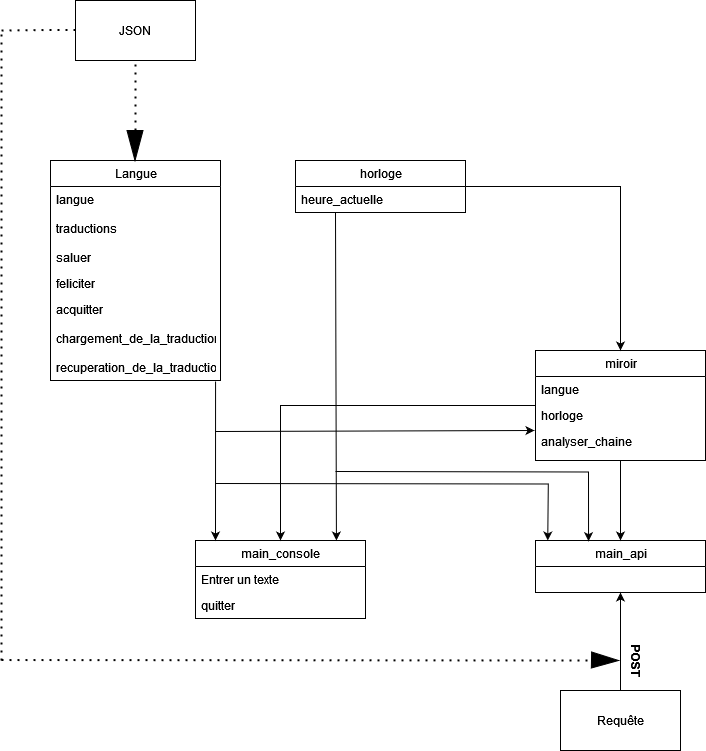

The diagram above was exported from draw.io. Its source (the exported page's mxGraphModel, read from the mxfile embedded in the PNG):
<mxGraphModel dx="1562" dy="846" grid="1" gridSize="10" guides="1" tooltips="1" connect="1" arrows="1" fold="1" page="1" pageScale="1" pageWidth="827" pageHeight="1169" math="0" shadow="0">
  <root>
    <mxCell id="0" />
    <mxCell id="1" parent="0" />
    <mxCell id="s62JYkWSxtAt88RFJk-a-1" value="JSON" style="rounded=0;whiteSpace=wrap;html=1;" vertex="1" parent="1">
      <mxGeometry x="114" y="40" width="120" height="60" as="geometry" />
    </mxCell>
    <mxCell id="s62JYkWSxtAt88RFJk-a-2" value="" style="endArrow=none;dashed=1;html=1;dashPattern=1 3;strokeWidth=2;rounded=0;entryX=0.5;entryY=1;entryDx=0;entryDy=0;" edge="1" parent="1" target="s62JYkWSxtAt88RFJk-a-1">
      <mxGeometry width="50" height="50" relative="1" as="geometry">
        <mxPoint x="174" y="170" as="sourcePoint" />
        <mxPoint x="164" y="120" as="targetPoint" />
        <Array as="points">
          <mxPoint x="174" y="140" />
        </Array>
      </mxGeometry>
    </mxCell>
    <mxCell id="s62JYkWSxtAt88RFJk-a-3" value="" style="shape=mxgraph.arrows2.wedgeArrow;html=1;bendable=0;startWidth=8;fillColor=strokeColor;defaultFillColor=invert;defaultGradientColor=invert;rounded=0;" edge="1" parent="1">
      <mxGeometry width="100" height="100" relative="1" as="geometry">
        <mxPoint x="173.5" y="170" as="sourcePoint" />
        <mxPoint x="173.5" y="200" as="targetPoint" />
      </mxGeometry>
    </mxCell>
    <mxCell id="s62JYkWSxtAt88RFJk-a-5" value="Langue" style="swimlane;fontStyle=0;childLayout=stackLayout;horizontal=1;startSize=26;fillColor=none;horizontalStack=0;resizeParent=1;resizeParentMax=0;resizeLast=0;collapsible=1;marginBottom=0;html=1;" vertex="1" parent="1">
      <mxGeometry x="89" y="200" width="170" height="220" as="geometry" />
    </mxCell>
    <mxCell id="s62JYkWSxtAt88RFJk-a-6" value="&lt;div&gt;langue&lt;/div&gt;&lt;div&gt;&lt;br&gt;&lt;/div&gt;&lt;div&gt;traductions&lt;/div&gt;&lt;div&gt;&lt;br&gt;&lt;/div&gt;&lt;div&gt;saluer&lt;br&gt;&lt;/div&gt;&lt;div&gt;&lt;br&gt;&lt;/div&gt;" style="text;strokeColor=none;fillColor=none;align=left;verticalAlign=top;spacingLeft=4;spacingRight=4;overflow=hidden;rotatable=0;points=[[0,0.5],[1,0.5]];portConstraint=eastwest;whiteSpace=wrap;html=1;" vertex="1" parent="s62JYkWSxtAt88RFJk-a-5">
      <mxGeometry y="26" width="170" height="84" as="geometry" />
    </mxCell>
    <mxCell id="s62JYkWSxtAt88RFJk-a-7" value="feliciter" style="text;strokeColor=none;fillColor=none;align=left;verticalAlign=top;spacingLeft=4;spacingRight=4;overflow=hidden;rotatable=0;points=[[0,0.5],[1,0.5]];portConstraint=eastwest;whiteSpace=wrap;html=1;" vertex="1" parent="s62JYkWSxtAt88RFJk-a-5">
      <mxGeometry y="110" width="170" height="26" as="geometry" />
    </mxCell>
    <mxCell id="s62JYkWSxtAt88RFJk-a-8" value="&lt;div&gt;acquitter&lt;/div&gt;&lt;div&gt;&lt;br&gt;&lt;/div&gt;&lt;div&gt;chargement_de_la_traduction&lt;/div&gt;&lt;div&gt;&lt;br&gt;&lt;/div&gt;&lt;div&gt;recuperation_de_la_traduction&lt;br&gt;&lt;/div&gt;" style="text;strokeColor=none;fillColor=none;align=left;verticalAlign=top;spacingLeft=4;spacingRight=4;overflow=hidden;rotatable=0;points=[[0,0.5],[1,0.5]];portConstraint=eastwest;whiteSpace=wrap;html=1;" vertex="1" parent="s62JYkWSxtAt88RFJk-a-5">
      <mxGeometry y="136" width="170" height="84" as="geometry" />
    </mxCell>
    <mxCell id="s62JYkWSxtAt88RFJk-a-33" style="edgeStyle=orthogonalEdgeStyle;rounded=0;orthogonalLoop=1;jettySize=auto;html=1;entryX=0.5;entryY=0;entryDx=0;entryDy=0;" edge="1" parent="1" source="s62JYkWSxtAt88RFJk-a-13" target="s62JYkWSxtAt88RFJk-a-23">
      <mxGeometry relative="1" as="geometry" />
    </mxCell>
    <mxCell id="s62JYkWSxtAt88RFJk-a-13" value="horloge" style="swimlane;fontStyle=0;childLayout=stackLayout;horizontal=1;startSize=26;fillColor=none;horizontalStack=0;resizeParent=1;resizeParentMax=0;resizeLast=0;collapsible=1;marginBottom=0;html=1;" vertex="1" parent="1">
      <mxGeometry x="334" y="200" width="170" height="52" as="geometry" />
    </mxCell>
    <mxCell id="s62JYkWSxtAt88RFJk-a-14" value="heure_actuelle" style="text;strokeColor=none;fillColor=none;align=left;verticalAlign=top;spacingLeft=4;spacingRight=4;overflow=hidden;rotatable=0;points=[[0,0.5],[1,0.5]];portConstraint=eastwest;whiteSpace=wrap;html=1;" vertex="1" parent="s62JYkWSxtAt88RFJk-a-13">
      <mxGeometry y="26" width="170" height="26" as="geometry" />
    </mxCell>
    <mxCell id="s62JYkWSxtAt88RFJk-a-17" value="main_console" style="swimlane;fontStyle=0;childLayout=stackLayout;horizontal=1;startSize=26;fillColor=none;horizontalStack=0;resizeParent=1;resizeParentMax=0;resizeLast=0;collapsible=1;marginBottom=0;html=1;" vertex="1" parent="1">
      <mxGeometry x="234" y="580" width="170" height="78" as="geometry" />
    </mxCell>
    <mxCell id="s62JYkWSxtAt88RFJk-a-18" value="Entrer un texte" style="text;strokeColor=none;fillColor=none;align=left;verticalAlign=top;spacingLeft=4;spacingRight=4;overflow=hidden;rotatable=0;points=[[0,0.5],[1,0.5]];portConstraint=eastwest;whiteSpace=wrap;html=1;" vertex="1" parent="s62JYkWSxtAt88RFJk-a-17">
      <mxGeometry y="26" width="170" height="26" as="geometry" />
    </mxCell>
    <mxCell id="s62JYkWSxtAt88RFJk-a-19" value="quitter" style="text;strokeColor=none;fillColor=none;align=left;verticalAlign=top;spacingLeft=4;spacingRight=4;overflow=hidden;rotatable=0;points=[[0,0.5],[1,0.5]];portConstraint=eastwest;whiteSpace=wrap;html=1;" vertex="1" parent="s62JYkWSxtAt88RFJk-a-17">
      <mxGeometry y="52" width="170" height="26" as="geometry" />
    </mxCell>
    <mxCell id="s62JYkWSxtAt88RFJk-a-21" value="" style="endArrow=classic;html=1;rounded=0;exitX=0.971;exitY=1.012;exitDx=0;exitDy=0;exitPerimeter=0;" edge="1" parent="1" source="s62JYkWSxtAt88RFJk-a-8">
      <mxGeometry width="50" height="50" relative="1" as="geometry">
        <mxPoint x="254" y="430" as="sourcePoint" />
        <mxPoint x="254" y="580" as="targetPoint" />
      </mxGeometry>
    </mxCell>
    <mxCell id="s62JYkWSxtAt88RFJk-a-22" value="" style="endArrow=classic;html=1;rounded=0;entryX=0.829;entryY=0;entryDx=0;entryDy=0;entryPerimeter=0;" edge="1" parent="1" target="s62JYkWSxtAt88RFJk-a-17">
      <mxGeometry width="50" height="50" relative="1" as="geometry">
        <mxPoint x="374" y="252" as="sourcePoint" />
        <mxPoint x="374" y="372" as="targetPoint" />
      </mxGeometry>
    </mxCell>
    <mxCell id="s62JYkWSxtAt88RFJk-a-38" style="edgeStyle=orthogonalEdgeStyle;rounded=0;orthogonalLoop=1;jettySize=auto;html=1;entryX=0.5;entryY=0;entryDx=0;entryDy=0;" edge="1" parent="1" source="s62JYkWSxtAt88RFJk-a-23" target="s62JYkWSxtAt88RFJk-a-35">
      <mxGeometry relative="1" as="geometry" />
    </mxCell>
    <mxCell id="s62JYkWSxtAt88RFJk-a-55" style="edgeStyle=orthogonalEdgeStyle;rounded=0;orthogonalLoop=1;jettySize=auto;html=1;entryX=0.5;entryY=0;entryDx=0;entryDy=0;" edge="1" parent="1" source="s62JYkWSxtAt88RFJk-a-23" target="s62JYkWSxtAt88RFJk-a-17">
      <mxGeometry relative="1" as="geometry" />
    </mxCell>
    <mxCell id="s62JYkWSxtAt88RFJk-a-23" value="miroir" style="swimlane;fontStyle=0;childLayout=stackLayout;horizontal=1;startSize=26;fillColor=none;horizontalStack=0;resizeParent=1;resizeParentMax=0;resizeLast=0;collapsible=1;marginBottom=0;html=1;" vertex="1" parent="1">
      <mxGeometry x="574" y="390" width="170" height="110" as="geometry" />
    </mxCell>
    <mxCell id="s62JYkWSxtAt88RFJk-a-24" value="langue" style="text;strokeColor=none;fillColor=none;align=left;verticalAlign=top;spacingLeft=4;spacingRight=4;overflow=hidden;rotatable=0;points=[[0,0.5],[1,0.5]];portConstraint=eastwest;whiteSpace=wrap;html=1;" vertex="1" parent="s62JYkWSxtAt88RFJk-a-23">
      <mxGeometry y="26" width="170" height="26" as="geometry" />
    </mxCell>
    <mxCell id="s62JYkWSxtAt88RFJk-a-25" value="horloge" style="text;strokeColor=none;fillColor=none;align=left;verticalAlign=top;spacingLeft=4;spacingRight=4;overflow=hidden;rotatable=0;points=[[0,0.5],[1,0.5]];portConstraint=eastwest;whiteSpace=wrap;html=1;" vertex="1" parent="s62JYkWSxtAt88RFJk-a-23">
      <mxGeometry y="52" width="170" height="26" as="geometry" />
    </mxCell>
    <mxCell id="s62JYkWSxtAt88RFJk-a-26" value="analyser_chaine" style="text;strokeColor=none;fillColor=none;align=left;verticalAlign=top;spacingLeft=4;spacingRight=4;overflow=hidden;rotatable=0;points=[[0,0.5],[1,0.5]];portConstraint=eastwest;whiteSpace=wrap;html=1;" vertex="1" parent="s62JYkWSxtAt88RFJk-a-23">
      <mxGeometry y="78" width="170" height="32" as="geometry" />
    </mxCell>
    <mxCell id="s62JYkWSxtAt88RFJk-a-34" value="" style="endArrow=classic;html=1;rounded=0;entryX=-0.006;entryY=0.269;entryDx=0;entryDy=0;entryPerimeter=0;" edge="1" parent="1">
      <mxGeometry width="50" height="50" relative="1" as="geometry">
        <mxPoint x="254" y="471.01" as="sourcePoint" />
        <mxPoint x="572.98" y="470.0039999999999" as="targetPoint" />
      </mxGeometry>
    </mxCell>
    <mxCell id="s62JYkWSxtAt88RFJk-a-35" value="main_api" style="swimlane;fontStyle=0;childLayout=stackLayout;horizontal=1;startSize=26;fillColor=none;horizontalStack=0;resizeParent=1;resizeParentMax=0;resizeLast=0;collapsible=1;marginBottom=0;html=1;" vertex="1" parent="1">
      <mxGeometry x="574" y="580" width="170" height="52" as="geometry" />
    </mxCell>
    <mxCell id="s62JYkWSxtAt88RFJk-a-40" style="edgeStyle=orthogonalEdgeStyle;rounded=0;orthogonalLoop=1;jettySize=auto;html=1;" edge="1" parent="1">
      <mxGeometry relative="1" as="geometry">
        <mxPoint x="254" y="523" as="sourcePoint" />
        <mxPoint x="586.25" y="580" as="targetPoint" />
      </mxGeometry>
    </mxCell>
    <mxCell id="s62JYkWSxtAt88RFJk-a-41" style="edgeStyle=orthogonalEdgeStyle;rounded=0;orthogonalLoop=1;jettySize=auto;html=1;entryX=0.312;entryY=0.013;entryDx=0;entryDy=0;entryPerimeter=0;" edge="1" parent="1" target="s62JYkWSxtAt88RFJk-a-35">
      <mxGeometry relative="1" as="geometry">
        <mxPoint x="374" y="511" as="sourcePoint" />
        <mxPoint x="626.25" y="566" as="targetPoint" />
      </mxGeometry>
    </mxCell>
    <mxCell id="s62JYkWSxtAt88RFJk-a-44" style="edgeStyle=orthogonalEdgeStyle;rounded=0;orthogonalLoop=1;jettySize=auto;html=1;entryX=0.5;entryY=1;entryDx=0;entryDy=0;" edge="1" parent="1" source="s62JYkWSxtAt88RFJk-a-42" target="s62JYkWSxtAt88RFJk-a-35">
      <mxGeometry relative="1" as="geometry" />
    </mxCell>
    <mxCell id="s62JYkWSxtAt88RFJk-a-42" value="Requête" style="rounded=0;whiteSpace=wrap;html=1;" vertex="1" parent="1">
      <mxGeometry x="599" y="730" width="120" height="60" as="geometry" />
    </mxCell>
    <mxCell id="s62JYkWSxtAt88RFJk-a-45" value="" style="endArrow=none;dashed=1;html=1;dashPattern=1 3;strokeWidth=2;rounded=0;" edge="1" parent="1">
      <mxGeometry width="50" height="50" relative="1" as="geometry">
        <mxPoint x="40" y="70" as="sourcePoint" />
        <mxPoint x="114" y="69.5" as="targetPoint" />
        <Array as="points">
          <mxPoint x="84" y="69.5" />
        </Array>
      </mxGeometry>
    </mxCell>
    <mxCell id="s62JYkWSxtAt88RFJk-a-46" value="" style="endArrow=none;dashed=1;html=1;dashPattern=1 3;strokeWidth=2;rounded=0;" edge="1" parent="1">
      <mxGeometry width="50" height="50" relative="1" as="geometry">
        <mxPoint x="40" y="700" as="sourcePoint" />
        <mxPoint x="40" y="70" as="targetPoint" />
        <Array as="points">
          <mxPoint x="40" y="90" />
        </Array>
      </mxGeometry>
    </mxCell>
    <mxCell id="s62JYkWSxtAt88RFJk-a-49" value="" style="endArrow=none;dashed=1;html=1;dashPattern=1 3;strokeWidth=2;rounded=0;" edge="1" parent="1">
      <mxGeometry width="50" height="50" relative="1" as="geometry">
        <mxPoint x="40" y="699.5" as="sourcePoint" />
        <mxPoint x="640" y="700" as="targetPoint" />
      </mxGeometry>
    </mxCell>
    <mxCell id="s62JYkWSxtAt88RFJk-a-52" value="" style="shape=mxgraph.arrows2.wedgeArrow;html=1;bendable=0;startWidth=8;fillColor=strokeColor;defaultFillColor=invert;defaultGradientColor=invert;rounded=0;" edge="1" parent="1">
      <mxGeometry width="100" height="100" relative="1" as="geometry">
        <mxPoint x="630" y="699.5" as="sourcePoint" />
        <mxPoint x="657" y="700" as="targetPoint" />
      </mxGeometry>
    </mxCell>
    <mxCell id="s62JYkWSxtAt88RFJk-a-53" value="&lt;font style=&quot;font-size: 12px;&quot;&gt;POST&lt;/font&gt;" style="text;strokeColor=none;fillColor=none;html=1;fontSize=24;fontStyle=1;verticalAlign=middle;align=center;rotation=90;" vertex="1" parent="1">
      <mxGeometry x="650" y="690" width="60" height="20" as="geometry" />
    </mxCell>
  </root>
</mxGraphModel>